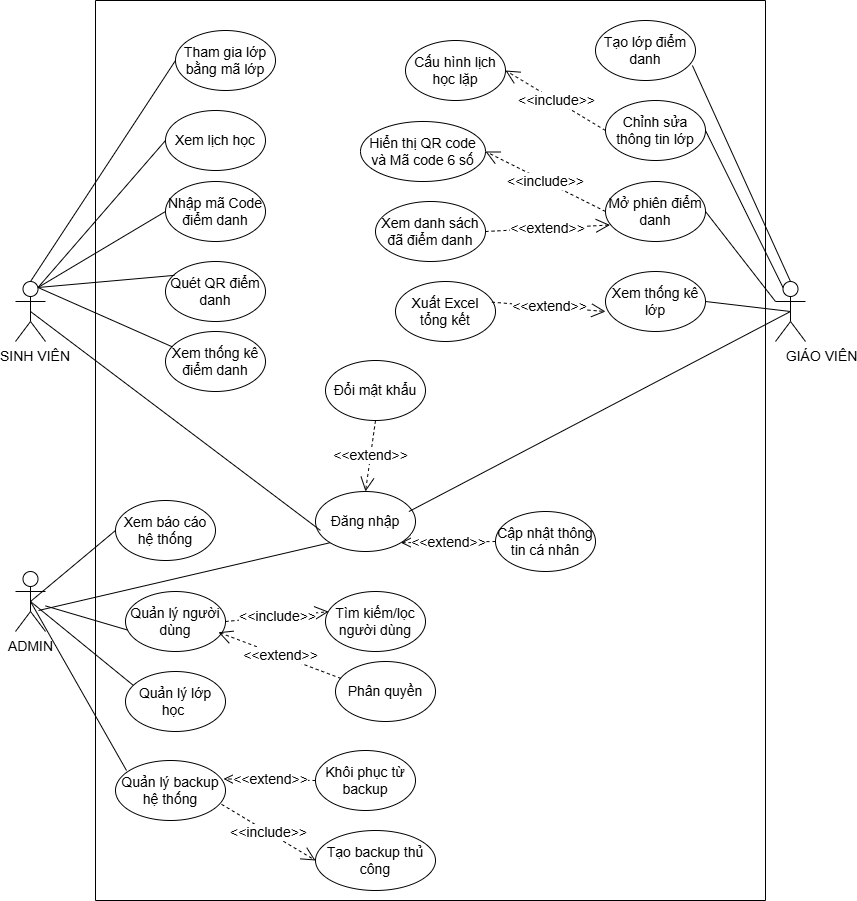

The diagram above was exported from draw.io. Its source (the exported page's mxGraphModel, read from the mxfile embedded in the PNG):
<mxGraphModel dx="2365" dy="1493" grid="1" gridSize="10" guides="1" tooltips="1" connect="1" arrows="1" fold="1" page="1" pageScale="1" pageWidth="850" pageHeight="1100" math="0" shadow="0">
  <root>
    <mxCell id="0" />
    <mxCell id="1" parent="0" />
    <mxCell id="0sB4_JymHqlCw8yPV4NW-38" edge="1" parent="1" source="saWKbB70RAvHVYYhMYSe-1" style="edgeStyle=none;shape=connector;rounded=0;orthogonalLoop=1;jettySize=auto;html=1;exitX=0.75;exitY=0.1;exitDx=0;exitDy=0;exitPerimeter=0;entryX=0;entryY=0.5;entryDx=0;entryDy=0;strokeColor=default;align=center;verticalAlign=middle;fontFamily=Helvetica;fontSize=11;fontColor=default;labelBackgroundColor=default;endArrow=none;" target="0sB4_JymHqlCw8yPV4NW-37">
      <mxGeometry relative="1" as="geometry" />
    </mxCell>
    <mxCell id="saWKbB70RAvHVYYhMYSe-1" parent="1" style="shape=umlActor;verticalLabelPosition=bottom;verticalAlign=top;html=1;outlineConnect=0;fontSize=14;" value="" vertex="1">
      <mxGeometry height="60" width="30" x="50" y="391" as="geometry" />
    </mxCell>
    <mxCell id="saWKbB70RAvHVYYhMYSe-3" parent="1" style="shape=umlActor;verticalLabelPosition=bottom;verticalAlign=top;html=1;outlineConnect=0;fontSize=14;" value="&lt;span style=&quot;white-space: pre;&quot;&gt;&#09;&lt;/span&gt;&lt;span style=&quot;white-space: pre;&quot;&gt;&#09;&lt;/span&gt;GIÁO VIÊN" vertex="1">
      <mxGeometry height="60" width="30" x="810" y="391" as="geometry" />
    </mxCell>
    <mxCell id="saWKbB70RAvHVYYhMYSe-5" parent="1" style="ellipse;whiteSpace=wrap;html=1;fontSize=14;" value="Đăng nhập" vertex="1">
      <mxGeometry height="60" width="100" x="350" y="601" as="geometry" />
    </mxCell>
    <mxCell id="saWKbB70RAvHVYYhMYSe-6" parent="1" style="ellipse;whiteSpace=wrap;html=1;fontSize=14;" value="Tham gia lớp bằng mã lớp" vertex="1">
      <mxGeometry height="60" width="100" x="210" y="140" as="geometry" />
    </mxCell>
    <mxCell id="saWKbB70RAvHVYYhMYSe-7" parent="1" style="ellipse;whiteSpace=wrap;html=1;fontSize=14;" value="Đổi mật khẩu" vertex="1">
      <mxGeometry height="60" width="100" x="360" y="470" as="geometry" />
    </mxCell>
    <mxCell id="saWKbB70RAvHVYYhMYSe-8" parent="1" style="ellipse;whiteSpace=wrap;html=1;fontSize=14;" value="Xuất Excel tổng kết" vertex="1">
      <mxGeometry height="60" width="100" x="430" y="391" as="geometry" />
    </mxCell>
    <mxCell id="saWKbB70RAvHVYYhMYSe-9" parent="1" style="ellipse;whiteSpace=wrap;html=1;fontSize=14;" value="Xem lịch học" vertex="1">
      <mxGeometry height="60" width="100" x="200" y="220" as="geometry" />
    </mxCell>
    <mxCell id="saWKbB70RAvHVYYhMYSe-10" parent="1" style="ellipse;whiteSpace=wrap;html=1;fontSize=14;" value="Quét QR điểm danh" vertex="1">
      <mxGeometry height="60" width="100" x="200" y="371" as="geometry" />
    </mxCell>
    <mxCell id="saWKbB70RAvHVYYhMYSe-11" parent="1" style="ellipse;whiteSpace=wrap;html=1;fontSize=14;" value="Xem thống kê điểm danh" vertex="1">
      <mxGeometry height="60" width="100" x="200" y="441" as="geometry" />
    </mxCell>
    <mxCell id="saWKbB70RAvHVYYhMYSe-12" parent="1" style="ellipse;whiteSpace=wrap;html=1;fontSize=14;" value="Cập nhật thông tin cá nhân" vertex="1">
      <mxGeometry height="60" width="100" x="530" y="621" as="geometry" />
    </mxCell>
    <mxCell id="saWKbB70RAvHVYYhMYSe-16" parent="1" style="ellipse;whiteSpace=wrap;html=1;fontSize=14;" value="Xem thống kê lớp" vertex="1">
      <mxGeometry height="60" width="100" x="640" y="381" as="geometry" />
    </mxCell>
    <mxCell id="0sB4_JymHqlCw8yPV4NW-30" edge="1" parent="1" style="edgeStyle=none;shape=connector;rounded=0;orthogonalLoop=1;jettySize=auto;html=1;entryX=0;entryY=1;entryDx=0;entryDy=0;strokeColor=default;align=center;verticalAlign=middle;fontFamily=Helvetica;fontSize=14;fontColor=default;labelBackgroundColor=default;endArrow=none;" target="saWKbB70RAvHVYYhMYSe-5">
      <mxGeometry relative="1" as="geometry">
        <mxPoint x="73" y="720" as="sourcePoint" />
      </mxGeometry>
    </mxCell>
    <mxCell id="saWKbB70RAvHVYYhMYSe-24" parent="1" style="shape=umlActor;verticalLabelPosition=bottom;verticalAlign=top;html=1;outlineConnect=0;fontSize=14;" value="ADMIN" vertex="1">
      <mxGeometry height="60" width="30" x="50" y="681" as="geometry" />
    </mxCell>
    <mxCell id="saWKbB70RAvHVYYhMYSe-25" parent="1" style="ellipse;whiteSpace=wrap;html=1;fontSize=14;" value="Quản lý người dùng" vertex="1">
      <mxGeometry height="60" width="100" x="160" y="701" as="geometry" />
    </mxCell>
    <mxCell id="saWKbB70RAvHVYYhMYSe-28" parent="1" style="ellipse;whiteSpace=wrap;html=1;fontSize=14;" value="Quản lý lớp học&amp;nbsp;" vertex="1">
      <mxGeometry height="60" width="100" x="160" y="781" as="geometry" />
    </mxCell>
    <mxCell id="saWKbB70RAvHVYYhMYSe-34" edge="1" parent="1" source="saWKbB70RAvHVYYhMYSe-24" style="endArrow=none;html=1;rounded=0;entryX=0.02;entryY=0.642;entryDx=0;entryDy=0;entryPerimeter=0;fontSize=14;" target="saWKbB70RAvHVYYhMYSe-25" value="">
      <mxGeometry height="50" relative="1" width="50" as="geometry">
        <mxPoint x="120" y="781" as="sourcePoint" />
        <mxPoint x="160" y="736" as="targetPoint" />
      </mxGeometry>
    </mxCell>
    <mxCell id="saWKbB70RAvHVYYhMYSe-37" edge="1" parent="1" source="saWKbB70RAvHVYYhMYSe-24" style="endArrow=none;html=1;rounded=0;entryX=0.078;entryY=0.231;entryDx=0;entryDy=0;entryPerimeter=0;exitX=0.5;exitY=0.5;exitDx=0;exitDy=0;exitPerimeter=0;fontSize=14;" target="saWKbB70RAvHVYYhMYSe-28" value="">
      <mxGeometry height="50" relative="1" width="50" as="geometry">
        <mxPoint x="120" y="991" as="sourcePoint" />
        <mxPoint x="170" y="941" as="targetPoint" />
      </mxGeometry>
    </mxCell>
    <mxCell id="saWKbB70RAvHVYYhMYSe-38" edge="1" parent="1" style="endArrow=none;html=1;rounded=0;entryX=0.1;entryY=0.167;entryDx=0;entryDy=0;entryPerimeter=0;fontSize=14;" target="0sB4_JymHqlCw8yPV4NW-1" value="">
      <mxGeometry height="50" relative="1" width="50" as="geometry">
        <mxPoint x="65" y="711" as="sourcePoint" />
        <mxPoint x="166.5999999999999" y="866.3000000000002" as="targetPoint" />
      </mxGeometry>
    </mxCell>
    <mxCell id="saWKbB70RAvHVYYhMYSe-44" edge="1" parent="1" source="saWKbB70RAvHVYYhMYSe-1" style="endArrow=none;html=1;rounded=0;entryX=0;entryY=0.5;entryDx=0;entryDy=0;exitX=0.5;exitY=0;exitDx=0;exitDy=0;exitPerimeter=0;fontSize=14;" target="saWKbB70RAvHVYYhMYSe-6" value="">
      <mxGeometry height="50" relative="1" width="50" as="geometry">
        <mxPoint x="120" y="221" as="sourcePoint" />
        <mxPoint x="170" y="171" as="targetPoint" />
      </mxGeometry>
    </mxCell>
    <mxCell id="saWKbB70RAvHVYYhMYSe-46" edge="1" parent="1" source="saWKbB70RAvHVYYhMYSe-1" style="endArrow=none;html=1;rounded=0;entryX=0;entryY=0.5;entryDx=0;entryDy=0;exitX=0.75;exitY=0.1;exitDx=0;exitDy=0;exitPerimeter=0;fontSize=14;" target="saWKbB70RAvHVYYhMYSe-9" value="">
      <mxGeometry height="50" relative="1" width="50" as="geometry">
        <mxPoint x="120" y="381" as="sourcePoint" />
        <mxPoint x="170" y="331" as="targetPoint" />
      </mxGeometry>
    </mxCell>
    <mxCell id="saWKbB70RAvHVYYhMYSe-47" edge="1" parent="1" source="saWKbB70RAvHVYYhMYSe-1" style="endArrow=none;html=1;rounded=0;entryX=0.09;entryY=0.231;entryDx=0;entryDy=0;entryPerimeter=0;exitX=0.75;exitY=0.1;exitDx=0;exitDy=0;exitPerimeter=0;fontSize=14;" target="saWKbB70RAvHVYYhMYSe-10" value="">
      <mxGeometry height="50" relative="1" width="50" as="geometry">
        <mxPoint x="100" y="341" as="sourcePoint" />
        <mxPoint x="190" y="411" as="targetPoint" />
      </mxGeometry>
    </mxCell>
    <mxCell id="saWKbB70RAvHVYYhMYSe-48" edge="1" parent="1" source="saWKbB70RAvHVYYhMYSe-1" style="endArrow=none;html=1;rounded=0;entryX=0.07;entryY=0.257;entryDx=0;entryDy=0;entryPerimeter=0;exitX=0.75;exitY=0.1;exitDx=0;exitDy=0;exitPerimeter=0;fontSize=14;" target="saWKbB70RAvHVYYhMYSe-11" value="">
      <mxGeometry height="50" relative="1" width="50" as="geometry">
        <mxPoint x="130" y="551" as="sourcePoint" />
        <mxPoint x="180" y="501" as="targetPoint" />
      </mxGeometry>
    </mxCell>
    <mxCell id="saWKbB70RAvHVYYhMYSe-51" edge="1" parent="1" source="0sB4_JymHqlCw8yPV4NW-12" style="endArrow=none;html=1;rounded=0;exitX=1;exitY=0.5;exitDx=0;exitDy=0;entryX=0.25;entryY=0.1;entryDx=0;entryDy=0;entryPerimeter=0;fontSize=14;" target="saWKbB70RAvHVYYhMYSe-3" value="">
      <mxGeometry height="50" relative="1" width="50" as="geometry">
        <mxPoint x="745" y="311" as="sourcePoint" />
        <mxPoint x="835" y="341" as="targetPoint" />
      </mxGeometry>
    </mxCell>
    <mxCell id="saWKbB70RAvHVYYhMYSe-54" edge="1" parent="1" source="saWKbB70RAvHVYYhMYSe-16" style="endArrow=none;html=1;rounded=0;exitX=1;exitY=0.5;exitDx=0;exitDy=0;entryX=0.5;entryY=0.5;entryDx=0;entryDy=0;entryPerimeter=0;fontSize=14;" target="saWKbB70RAvHVYYhMYSe-3" value="">
      <mxGeometry height="50" relative="1" width="50" as="geometry">
        <mxPoint x="715" y="451" as="sourcePoint" />
        <mxPoint x="775" y="351" as="targetPoint" />
      </mxGeometry>
    </mxCell>
    <mxCell id="saWKbB70RAvHVYYhMYSe-56" parent="1" style="ellipse;whiteSpace=wrap;html=1;fontSize=14;" value="Mở phiên điểm danh" vertex="1">
      <mxGeometry height="60" width="100" x="640" y="291" as="geometry" />
    </mxCell>
    <mxCell id="saWKbB70RAvHVYYhMYSe-59" edge="1" parent="1" source="saWKbB70RAvHVYYhMYSe-3" style="endArrow=none;html=1;rounded=0;entryX=1;entryY=0.5;entryDx=0;entryDy=0;exitX=0;exitY=0.3333333333333333;exitDx=0;exitDy=0;exitPerimeter=0;fontSize=14;" target="saWKbB70RAvHVYYhMYSe-56" value="">
      <mxGeometry height="50" relative="1" width="50" as="geometry">
        <mxPoint x="775" y="341" as="sourcePoint" />
        <mxPoint x="825" y="291" as="targetPoint" />
      </mxGeometry>
    </mxCell>
    <mxCell id="saWKbB70RAvHVYYhMYSe-61" parent="1" style="text;html=1;whiteSpace=wrap;strokeColor=none;fillColor=none;align=center;verticalAlign=middle;rounded=0;fontSize=14;" value="&lt;span style=&quot;text-wrap-mode: nowrap;&quot;&gt;SINH VIÊN&lt;/span&gt;" vertex="1">
      <mxGeometry height="30" width="60" x="40" y="451" as="geometry" />
    </mxCell>
    <mxCell id="saWKbB70RAvHVYYhMYSe-62" parent="1" style="ellipse;whiteSpace=wrap;html=1;fontSize=14;" value="Hiển thị QR code và Mã code 6 số" vertex="1">
      <mxGeometry height="60" width="125" x="395" y="231" as="geometry" />
    </mxCell>
    <mxCell id="saWKbB70RAvHVYYhMYSe-63" edge="1" parent="1" source="saWKbB70RAvHVYYhMYSe-56" style="endArrow=open;endSize=12;dashed=1;html=1;rounded=0;exitX=0;exitY=0.5;exitDx=0;exitDy=0;entryX=1;entryY=0.5;entryDx=0;entryDy=0;fontSize=14;" target="saWKbB70RAvHVYYhMYSe-62" value="&amp;lt;&amp;lt;include&amp;gt;&amp;gt;">
      <mxGeometry relative="1" width="160" x="-0.0065" as="geometry">
        <mxPoint as="offset" />
        <mxPoint x="400" y="361" as="sourcePoint" />
        <mxPoint x="500" y="361" as="targetPoint" />
      </mxGeometry>
    </mxCell>
    <mxCell id="saWKbB70RAvHVYYhMYSe-68" parent="1" style="ellipse;whiteSpace=wrap;html=1;fontSize=14;" value="Tìm kiếm/lọc người dùng" vertex="1">
      <mxGeometry height="60" width="100" x="360" y="701" as="geometry" />
    </mxCell>
    <mxCell id="0sB4_JymHqlCw8yPV4NW-1" parent="1" style="ellipse;whiteSpace=wrap;html=1;fontSize=14;" value="Quản lý backup hệ thống" vertex="1">
      <mxGeometry height="60" width="110" x="150" y="870" as="geometry" />
    </mxCell>
    <mxCell id="0sB4_JymHqlCw8yPV4NW-4" parent="1" style="ellipse;whiteSpace=wrap;html=1;fontSize=14;" value="Xem báo cáo hệ thống" vertex="1">
      <mxGeometry height="60" width="100" x="150" y="610" as="geometry" />
    </mxCell>
    <mxCell id="0sB4_JymHqlCw8yPV4NW-6" edge="1" parent="1" source="saWKbB70RAvHVYYhMYSe-24" style="endArrow=none;html=1;rounded=0;entryX=0;entryY=0.5;entryDx=0;entryDy=0;exitX=0.5;exitY=0.5;exitDx=0;exitDy=0;exitPerimeter=0;fontSize=14;" target="0sB4_JymHqlCw8yPV4NW-4" value="">
      <mxGeometry height="50" relative="1" width="50" as="geometry">
        <mxPoint x="140" y="901" as="sourcePoint" />
        <mxPoint x="222" y="1078" as="targetPoint" />
      </mxGeometry>
    </mxCell>
    <mxCell id="0sB4_JymHqlCw8yPV4NW-7" edge="1" parent="1" source="saWKbB70RAvHVYYhMYSe-25" style="endArrow=open;endSize=12;dashed=1;html=1;rounded=0;exitX=1;exitY=0.5;exitDx=0;exitDy=0;entryX=0.031;entryY=0.336;entryDx=0;entryDy=0;entryPerimeter=0;fontSize=14;" target="saWKbB70RAvHVYYhMYSe-68" value="&amp;lt;&amp;lt;include&amp;gt;&amp;gt;">
      <mxGeometry relative="1" width="160" as="geometry">
        <mxPoint x="290" y="841" as="sourcePoint" />
        <mxPoint x="387" y="873" as="targetPoint" />
      </mxGeometry>
    </mxCell>
    <mxCell id="0sB4_JymHqlCw8yPV4NW-8" parent="1" style="ellipse;whiteSpace=wrap;html=1;fontSize=14;" value="Phân quyền" vertex="1">
      <mxGeometry height="60" width="100" x="370" y="771" as="geometry" />
    </mxCell>
    <mxCell id="0sB4_JymHqlCw8yPV4NW-9" edge="1" parent="1" source="0sB4_JymHqlCw8yPV4NW-8" style="endArrow=open;endSize=12;dashed=1;html=1;rounded=0;entryX=0.929;entryY=0.679;entryDx=0;entryDy=0;entryPerimeter=0;exitX=0.055;exitY=0.283;exitDx=0;exitDy=0;exitPerimeter=0;fontSize=14;" target="saWKbB70RAvHVYYhMYSe-25" value="&amp;lt;&amp;lt;extend&amp;gt;&amp;gt;">
      <mxGeometry relative="1" width="160" as="geometry">
        <mxPoint as="offset" />
        <mxPoint x="270" y="811" as="sourcePoint" />
        <mxPoint x="334" y="801" as="targetPoint" />
      </mxGeometry>
    </mxCell>
    <mxCell id="0sB4_JymHqlCw8yPV4NW-10" parent="1" style="ellipse;whiteSpace=wrap;html=1;fontSize=14;" value="Xem danh sách đã điểm danh" vertex="1">
      <mxGeometry height="60" width="110" x="410" y="311" as="geometry" />
    </mxCell>
    <mxCell id="0sB4_JymHqlCw8yPV4NW-12" parent="1" style="ellipse;whiteSpace=wrap;html=1;fontSize=14;" value="Chỉnh sửa thông tin lớp" vertex="1">
      <mxGeometry height="60" width="100" x="640" y="210" as="geometry" />
    </mxCell>
    <mxCell id="0sB4_JymHqlCw8yPV4NW-22" edge="1" parent="1" source="0sB4_JymHqlCw8yPV4NW-10" style="endArrow=open;endSize=12;dashed=1;html=1;rounded=0;entryX=0.045;entryY=0.725;entryDx=0;entryDy=0;exitX=1;exitY=0.5;exitDx=0;exitDy=0;fontSize=14;entryPerimeter=0;" target="saWKbB70RAvHVYYhMYSe-56" value="&amp;lt;&amp;lt;extend&amp;gt;&amp;gt;">
      <mxGeometry relative="1" width="160" as="geometry">
        <mxPoint as="offset" />
        <mxPoint x="672" y="377" as="sourcePoint" />
        <mxPoint x="580" y="311" as="targetPoint" />
      </mxGeometry>
    </mxCell>
    <mxCell id="0sB4_JymHqlCw8yPV4NW-24" edge="1" parent="1" source="saWKbB70RAvHVYYhMYSe-8" style="endArrow=open;endSize=12;dashed=1;html=1;rounded=0;exitX=0.964;exitY=0.344;exitDx=0;exitDy=0;entryX=0;entryY=0.667;entryDx=0;entryDy=0;entryPerimeter=0;exitPerimeter=0;fontSize=14;" target="saWKbB70RAvHVYYhMYSe-16" value="&amp;lt;&amp;lt;extend&amp;gt;&amp;gt;">
      <mxGeometry relative="1" width="160" x="-0.005" as="geometry">
        <mxPoint as="offset" />
        <mxPoint x="701" y="482" as="sourcePoint" />
        <mxPoint x="600" y="431" as="targetPoint" />
      </mxGeometry>
    </mxCell>
    <mxCell id="0sB4_JymHqlCw8yPV4NW-29" edge="1" parent="1" source="saWKbB70RAvHVYYhMYSe-1" style="edgeStyle=none;shape=connector;rounded=0;orthogonalLoop=1;jettySize=auto;html=1;exitX=0.5;exitY=0.5;exitDx=0;exitDy=0;exitPerimeter=0;entryX=0.049;entryY=0.648;entryDx=0;entryDy=0;entryPerimeter=0;strokeColor=default;align=center;verticalAlign=middle;fontFamily=Helvetica;fontSize=14;fontColor=default;labelBackgroundColor=default;endArrow=none;" target="saWKbB70RAvHVYYhMYSe-5">
      <mxGeometry relative="1" as="geometry" />
    </mxCell>
    <mxCell id="0sB4_JymHqlCw8yPV4NW-31" edge="1" parent="1" source="saWKbB70RAvHVYYhMYSe-3" style="edgeStyle=none;shape=connector;rounded=0;orthogonalLoop=1;jettySize=auto;html=1;exitX=0.5;exitY=0.5;exitDx=0;exitDy=0;exitPerimeter=0;entryX=0.934;entryY=0.334;entryDx=0;entryDy=0;entryPerimeter=0;strokeColor=default;align=center;verticalAlign=middle;fontFamily=Helvetica;fontSize=14;fontColor=default;labelBackgroundColor=default;endArrow=none;" target="saWKbB70RAvHVYYhMYSe-5">
      <mxGeometry relative="1" as="geometry" />
    </mxCell>
    <mxCell id="0sB4_JymHqlCw8yPV4NW-32" edge="1" parent="1" source="saWKbB70RAvHVYYhMYSe-7" style="endArrow=open;endSize=12;dashed=1;html=1;rounded=0;exitX=0.5;exitY=1;exitDx=0;exitDy=0;entryX=0.5;entryY=0;entryDx=0;entryDy=0;fontSize=14;" target="saWKbB70RAvHVYYhMYSe-5" value="&amp;lt;&amp;lt;extend&amp;gt;&amp;gt;">
      <mxGeometry relative="1" width="160" x="-0.005" as="geometry">
        <mxPoint as="offset" />
        <mxPoint x="360" y="552" as="sourcePoint" />
        <mxPoint x="434" y="551" as="targetPoint" />
      </mxGeometry>
    </mxCell>
    <mxCell id="0sB4_JymHqlCw8yPV4NW-33" edge="1" parent="1" source="saWKbB70RAvHVYYhMYSe-12" style="endArrow=open;endSize=12;dashed=1;html=1;rounded=0;exitX=0;exitY=0.5;exitDx=0;exitDy=0;entryX=1;entryY=1;entryDx=0;entryDy=0;fontSize=14;" target="saWKbB70RAvHVYYhMYSe-5" value="&amp;lt;&amp;lt;extend&amp;gt;&amp;gt;">
      <mxGeometry relative="1" width="160" x="-0.005" as="geometry">
        <mxPoint as="offset" />
        <mxPoint x="440" y="661" as="sourcePoint" />
        <mxPoint x="445" y="741" as="targetPoint" />
      </mxGeometry>
    </mxCell>
    <mxCell id="0sB4_JymHqlCw8yPV4NW-37" parent="1" style="ellipse;whiteSpace=wrap;html=1;fontSize=14;" value="Nhập mã Code điểm danh" vertex="1">
      <mxGeometry height="60" width="100" x="200" y="291" as="geometry" />
    </mxCell>
    <mxCell id="0sB4_JymHqlCw8yPV4NW-42" parent="1" style="ellipse;whiteSpace=wrap;html=1;fontSize=14;" value="Khôi phục từ backup" vertex="1">
      <mxGeometry height="60" width="100" x="350" y="860" as="geometry" />
    </mxCell>
    <mxCell id="0sB4_JymHqlCw8yPV4NW-43" parent="1" style="ellipse;whiteSpace=wrap;html=1;fontSize=14;" value="Tạo backup thủ công" vertex="1">
      <mxGeometry height="60" width="120" x="350" y="940" as="geometry" />
    </mxCell>
    <mxCell id="0sB4_JymHqlCw8yPV4NW-44" edge="1" parent="1" source="0sB4_JymHqlCw8yPV4NW-1" style="endArrow=open;endSize=12;dashed=1;html=1;rounded=0;exitX=0.964;exitY=0.73;exitDx=0;exitDy=0;entryX=0;entryY=0.5;entryDx=0;entryDy=0;fontSize=14;exitPerimeter=0;" target="0sB4_JymHqlCw8yPV4NW-43" value="&amp;lt;&amp;lt;include&amp;gt;&amp;gt;">
      <mxGeometry relative="1" width="160" as="geometry">
        <mxPoint x="280" y="850" as="sourcePoint" />
        <mxPoint x="383" y="830" as="targetPoint" />
      </mxGeometry>
    </mxCell>
    <mxCell id="0sB4_JymHqlCw8yPV4NW-45" edge="1" parent="1" source="0sB4_JymHqlCw8yPV4NW-42" style="endArrow=open;endSize=12;dashed=1;html=1;rounded=0;exitX=0;exitY=0.5;exitDx=0;exitDy=0;entryX=0.982;entryY=0.307;entryDx=0;entryDy=0;fontSize=14;entryPerimeter=0;" target="0sB4_JymHqlCw8yPV4NW-1" value="&amp;lt;&amp;lt;extend&amp;gt;&amp;gt;">
      <mxGeometry relative="1" width="160" x="-0.005" as="geometry">
        <mxPoint as="offset" />
        <mxPoint x="405" y="870" as="sourcePoint" />
        <mxPoint x="310" y="871" as="targetPoint" />
      </mxGeometry>
    </mxCell>
    <mxCell id="0sB4_JymHqlCw8yPV4NW-46" parent="1" style="ellipse;whiteSpace=wrap;html=1;fontSize=14;" value="Tạo lớp điểm danh" vertex="1">
      <mxGeometry height="60" width="100" x="630" y="130" as="geometry" />
    </mxCell>
    <mxCell id="0sB4_JymHqlCw8yPV4NW-47" edge="1" parent="1" source="saWKbB70RAvHVYYhMYSe-3" style="edgeStyle=none;shape=connector;rounded=0;orthogonalLoop=1;jettySize=auto;html=1;exitX=0.5;exitY=0;exitDx=0;exitDy=0;exitPerimeter=0;entryX=0.969;entryY=0.75;entryDx=0;entryDy=0;entryPerimeter=0;strokeColor=default;align=center;verticalAlign=middle;fontFamily=Helvetica;fontSize=11;fontColor=default;labelBackgroundColor=default;endArrow=none;" target="0sB4_JymHqlCw8yPV4NW-46">
      <mxGeometry relative="1" as="geometry" />
    </mxCell>
    <mxCell id="0sB4_JymHqlCw8yPV4NW-48" parent="1" style="ellipse;whiteSpace=wrap;html=1;fontSize=14;" value="Cấu hình lịch học lặp" vertex="1">
      <mxGeometry height="60" width="100" x="440" y="150" as="geometry" />
    </mxCell>
    <mxCell id="0sB4_JymHqlCw8yPV4NW-50" edge="1" parent="1" source="0sB4_JymHqlCw8yPV4NW-12" style="endArrow=open;endSize=12;dashed=1;html=1;rounded=0;exitX=0;exitY=0.5;exitDx=0;exitDy=0;entryX=1;entryY=0.5;entryDx=0;entryDy=0;fontSize=14;" target="0sB4_JymHqlCw8yPV4NW-48" value="&amp;lt;&amp;lt;include&amp;gt;&amp;gt;">
      <mxGeometry relative="1" width="160" x="-0.0065" as="geometry">
        <mxPoint as="offset" />
        <mxPoint x="720" y="270" as="sourcePoint" />
        <mxPoint x="600" y="210" as="targetPoint" />
      </mxGeometry>
    </mxCell>
    <mxCell id="dyPMvxbR3iusyg3lafCu-1" parent="1" style="swimlane;startSize=0;" value="" vertex="1">
      <mxGeometry height="900" width="670" x="130" y="110" as="geometry" />
    </mxCell>
  </root>
</mxGraphModel>